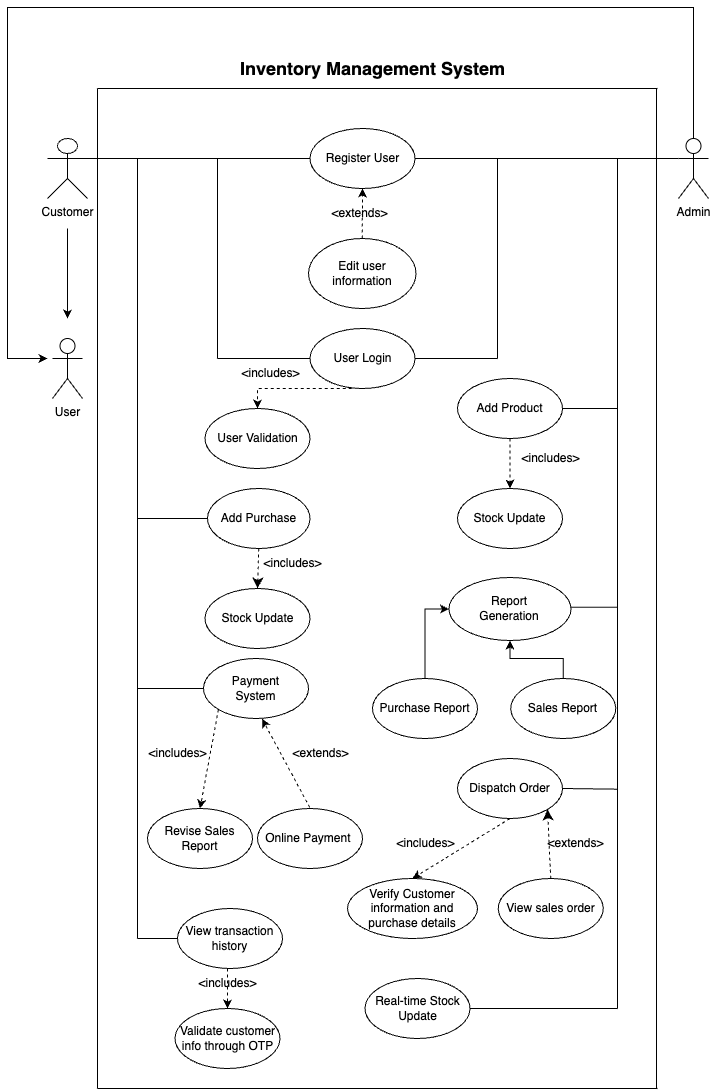

The diagram above was exported from draw.io. Its source (the exported page's mxGraphModel, read from the mxfile embedded in the PNG):
<mxGraphModel dx="852" dy="2163" grid="1" gridSize="10" guides="1" tooltips="1" connect="1" arrows="1" fold="1" page="1" pageScale="1" pageWidth="827" pageHeight="1169" math="0" shadow="0">
  <root>
    <mxCell id="0" />
    <mxCell id="1" parent="0" />
    <mxCell id="0wS4Z_euigRJGpgb7lVM-2" value="" style="endArrow=none;html=1;rounded=0;exitX=1;exitY=0.5;exitDx=0;exitDy=0;" edge="1" parent="1">
      <mxGeometry width="50" height="50" relative="1" as="geometry">
        <mxPoint x="585" y="598.75" as="sourcePoint" />
        <mxPoint x="640" y="598.75" as="targetPoint" />
      </mxGeometry>
    </mxCell>
    <mxCell id="Kwjm0Vd-Vw2es5PyQTpG-1" value="Customer" style="shape=umlActor;verticalLabelPosition=bottom;verticalAlign=top;html=1;outlineConnect=0;" parent="1" vertex="1">
      <mxGeometry x="70" y="130" width="40" height="60" as="geometry" />
    </mxCell>
    <mxCell id="Kwjm0Vd-Vw2es5PyQTpG-4" value="Admin" style="shape=umlActor;verticalLabelPosition=bottom;verticalAlign=top;html=1;outlineConnect=0;" parent="1" vertex="1">
      <mxGeometry x="701" y="130" width="30" height="60" as="geometry" />
    </mxCell>
    <mxCell id="Kwjm0Vd-Vw2es5PyQTpG-6" value="&lt;b&gt;&lt;font style=&quot;font-size: 18px;&quot;&gt;Inventory Management System&lt;/font&gt;&lt;/b&gt;" style="text;html=1;align=center;verticalAlign=middle;resizable=0;points=[];autosize=1;strokeColor=none;fillColor=none;" parent="1" vertex="1">
      <mxGeometry x="250" y="40" width="290" height="40" as="geometry" />
    </mxCell>
    <mxCell id="Kwjm0Vd-Vw2es5PyQTpG-8" value="" style="endArrow=none;html=1;rounded=0;fontStyle=1" parent="1" edge="1">
      <mxGeometry width="50" height="50" relative="1" as="geometry">
        <mxPoint x="120" y="1080" as="sourcePoint" />
        <mxPoint x="120" y="80" as="targetPoint" />
      </mxGeometry>
    </mxCell>
    <mxCell id="Kwjm0Vd-Vw2es5PyQTpG-9" value="" style="endArrow=none;html=1;rounded=0;" parent="1" edge="1">
      <mxGeometry width="50" height="50" relative="1" as="geometry">
        <mxPoint x="120" y="80" as="sourcePoint" />
        <mxPoint x="680" y="80" as="targetPoint" />
      </mxGeometry>
    </mxCell>
    <mxCell id="Kwjm0Vd-Vw2es5PyQTpG-10" value="" style="endArrow=none;html=1;rounded=0;" parent="1" edge="1">
      <mxGeometry width="50" height="50" relative="1" as="geometry">
        <mxPoint x="679" y="1080" as="sourcePoint" />
        <mxPoint x="679" y="80" as="targetPoint" />
      </mxGeometry>
    </mxCell>
    <mxCell id="Kwjm0Vd-Vw2es5PyQTpG-11" value="Register User" style="ellipse;whiteSpace=wrap;html=1;" parent="1" vertex="1">
      <mxGeometry x="332.5" y="120" width="105" height="60" as="geometry" />
    </mxCell>
    <mxCell id="Kwjm0Vd-Vw2es5PyQTpG-12" value="Report&lt;div&gt;Generation&lt;/div&gt;" style="ellipse;whiteSpace=wrap;html=1;" parent="1" vertex="1">
      <mxGeometry x="471.5" y="569" width="122" height="63" as="geometry" />
    </mxCell>
    <mxCell id="dIcTrKyz3lN2N6LK9wXX-2" value="User" style="shape=umlActor;verticalLabelPosition=bottom;verticalAlign=top;html=1;outlineConnect=0;" parent="1" vertex="1">
      <mxGeometry x="75" y="330" width="30" height="60" as="geometry" />
    </mxCell>
    <mxCell id="dIcTrKyz3lN2N6LK9wXX-3" style="edgeStyle=orthogonalEdgeStyle;rounded=0;orthogonalLoop=1;jettySize=auto;html=1;" parent="1" edge="1">
      <mxGeometry relative="1" as="geometry">
        <mxPoint x="90" y="310" as="targetPoint" />
        <Array as="points">
          <mxPoint x="90" y="300" />
        </Array>
        <mxPoint x="90" y="220" as="sourcePoint" />
      </mxGeometry>
    </mxCell>
    <mxCell id="dIcTrKyz3lN2N6LK9wXX-4" style="edgeStyle=orthogonalEdgeStyle;rounded=0;orthogonalLoop=1;jettySize=auto;html=1;" parent="1" edge="1">
      <mxGeometry relative="1" as="geometry">
        <mxPoint x="70" y="350" as="targetPoint" />
        <Array as="points">
          <mxPoint x="716" y="-1" />
          <mxPoint x="30" y="-1" />
          <mxPoint x="30" y="350" />
        </Array>
        <mxPoint x="716" y="130" as="sourcePoint" />
      </mxGeometry>
    </mxCell>
    <mxCell id="dIcTrKyz3lN2N6LK9wXX-10" value="Edit user information" style="ellipse;whiteSpace=wrap;html=1;" parent="1" vertex="1">
      <mxGeometry x="331" y="230" width="107.5" height="70" as="geometry" />
    </mxCell>
    <mxCell id="dIcTrKyz3lN2N6LK9wXX-19" value="&amp;lt;extends&amp;gt;" style="text;html=1;align=center;verticalAlign=middle;resizable=0;points=[];autosize=1;strokeColor=none;fillColor=none;" parent="1" vertex="1">
      <mxGeometry x="342" y="190" width="80" height="30" as="geometry" />
    </mxCell>
    <mxCell id="dIcTrKyz3lN2N6LK9wXX-22" value="" style="endArrow=none;html=1;rounded=0;entryX=0;entryY=0.5;entryDx=0;entryDy=0;" parent="1" target="Kwjm0Vd-Vw2es5PyQTpG-11" edge="1">
      <mxGeometry width="50" height="50" relative="1" as="geometry">
        <mxPoint x="110" y="150" as="sourcePoint" />
        <mxPoint x="160" y="100" as="targetPoint" />
        <Array as="points">
          <mxPoint x="220" y="150" />
        </Array>
      </mxGeometry>
    </mxCell>
    <mxCell id="dIcTrKyz3lN2N6LK9wXX-23" value="" style="endArrow=none;html=1;rounded=0;entryX=1;entryY=0.5;entryDx=0;entryDy=0;exitX=0;exitY=0.3333333333333333;exitDx=0;exitDy=0;exitPerimeter=0;" parent="1" source="Kwjm0Vd-Vw2es5PyQTpG-4" target="Kwjm0Vd-Vw2es5PyQTpG-11" edge="1">
      <mxGeometry width="50" height="50" relative="1" as="geometry">
        <mxPoint x="680" y="150" as="sourcePoint" />
        <mxPoint x="730" y="100" as="targetPoint" />
      </mxGeometry>
    </mxCell>
    <mxCell id="dIcTrKyz3lN2N6LK9wXX-24" value="" style="html=1;labelBackgroundColor=#ffffff;startArrow=none;startFill=0;startSize=6;endArrow=classic;endFill=1;endSize=6;jettySize=auto;orthogonalLoop=1;strokeWidth=1;dashed=1;fontSize=14;rounded=0;exitX=0.5;exitY=0;exitDx=0;exitDy=0;entryX=0.5;entryY=1;entryDx=0;entryDy=0;" parent="1" source="dIcTrKyz3lN2N6LK9wXX-10" target="Kwjm0Vd-Vw2es5PyQTpG-11" edge="1">
      <mxGeometry width="60" height="60" relative="1" as="geometry">
        <mxPoint x="380" y="180" as="sourcePoint" />
        <mxPoint x="340" y="190" as="targetPoint" />
      </mxGeometry>
    </mxCell>
    <mxCell id="dIcTrKyz3lN2N6LK9wXX-25" value="User Login" style="ellipse;whiteSpace=wrap;html=1;" parent="1" vertex="1">
      <mxGeometry x="332.5" y="320" width="105" height="60" as="geometry" />
    </mxCell>
    <mxCell id="dIcTrKyz3lN2N6LK9wXX-26" value="" style="endArrow=none;html=1;rounded=0;" parent="1" edge="1">
      <mxGeometry width="50" height="50" relative="1" as="geometry">
        <mxPoint x="240" y="150" as="sourcePoint" />
        <mxPoint x="240" y="350" as="targetPoint" />
      </mxGeometry>
    </mxCell>
    <mxCell id="dIcTrKyz3lN2N6LK9wXX-27" value="" style="endArrow=none;html=1;rounded=0;entryX=0;entryY=0.5;entryDx=0;entryDy=0;" parent="1" target="dIcTrKyz3lN2N6LK9wXX-25" edge="1">
      <mxGeometry width="50" height="50" relative="1" as="geometry">
        <mxPoint x="240" y="350" as="sourcePoint" />
        <mxPoint x="290" y="330" as="targetPoint" />
      </mxGeometry>
    </mxCell>
    <mxCell id="dIcTrKyz3lN2N6LK9wXX-28" value="" style="endArrow=none;html=1;rounded=0;" parent="1" edge="1">
      <mxGeometry width="50" height="50" relative="1" as="geometry">
        <mxPoint x="520" y="350" as="sourcePoint" />
        <mxPoint x="520" y="150" as="targetPoint" />
      </mxGeometry>
    </mxCell>
    <mxCell id="dIcTrKyz3lN2N6LK9wXX-29" value="" style="endArrow=none;html=1;rounded=0;exitX=1;exitY=0.5;exitDx=0;exitDy=0;" parent="1" source="dIcTrKyz3lN2N6LK9wXX-25" edge="1">
      <mxGeometry width="50" height="50" relative="1" as="geometry">
        <mxPoint x="470" y="430" as="sourcePoint" />
        <mxPoint x="520" y="350" as="targetPoint" />
      </mxGeometry>
    </mxCell>
    <mxCell id="dIcTrKyz3lN2N6LK9wXX-30" value="User Validation" style="ellipse;whiteSpace=wrap;html=1;" parent="1" vertex="1">
      <mxGeometry x="227.5" y="400" width="105" height="60" as="geometry" />
    </mxCell>
    <mxCell id="dIcTrKyz3lN2N6LK9wXX-31" value="" style="html=1;labelBackgroundColor=#ffffff;startArrow=none;startFill=0;startSize=6;endArrow=classic;endFill=1;endSize=6;jettySize=auto;orthogonalLoop=1;strokeWidth=1;dashed=1;fontSize=14;rounded=0;entryX=0.5;entryY=0;entryDx=0;entryDy=0;" parent="1" target="dIcTrKyz3lN2N6LK9wXX-30" edge="1">
      <mxGeometry width="60" height="60" relative="1" as="geometry">
        <mxPoint x="374.25" y="380" as="sourcePoint" />
        <mxPoint x="275.20000000000005" y="433.17999999999984" as="targetPoint" />
        <Array as="points">
          <mxPoint x="280" y="380" />
        </Array>
      </mxGeometry>
    </mxCell>
    <mxCell id="dIcTrKyz3lN2N6LK9wXX-32" value="&amp;lt;includes&amp;gt;" style="text;html=1;align=center;verticalAlign=middle;resizable=0;points=[];autosize=1;strokeColor=none;fillColor=none;" parent="1" vertex="1">
      <mxGeometry x="252.5" y="350" width="80" height="30" as="geometry" />
    </mxCell>
    <mxCell id="z05eySI4xwDuMU521sT9-17" style="edgeStyle=orthogonalEdgeStyle;rounded=0;orthogonalLoop=1;jettySize=auto;html=1;exitX=0.5;exitY=0;exitDx=0;exitDy=0;entryX=0.5;entryY=1;entryDx=0;entryDy=0;" parent="1" source="z05eySI4xwDuMU521sT9-13" target="Kwjm0Vd-Vw2es5PyQTpG-12" edge="1">
      <mxGeometry relative="1" as="geometry" />
    </mxCell>
    <mxCell id="z05eySI4xwDuMU521sT9-13" value="Sales Report" style="ellipse;whiteSpace=wrap;html=1;" parent="1" vertex="1">
      <mxGeometry x="533.25" y="670" width="105" height="60" as="geometry" />
    </mxCell>
    <mxCell id="z05eySI4xwDuMU521sT9-16" style="edgeStyle=orthogonalEdgeStyle;rounded=0;orthogonalLoop=1;jettySize=auto;html=1;exitX=0.5;exitY=0;exitDx=0;exitDy=0;entryX=0;entryY=0.5;entryDx=0;entryDy=0;" parent="1" source="z05eySI4xwDuMU521sT9-14" target="Kwjm0Vd-Vw2es5PyQTpG-12" edge="1">
      <mxGeometry relative="1" as="geometry" />
    </mxCell>
    <mxCell id="z05eySI4xwDuMU521sT9-14" value="Purchase Report" style="ellipse;whiteSpace=wrap;html=1;" parent="1" vertex="1">
      <mxGeometry x="395" y="670" width="105" height="60" as="geometry" />
    </mxCell>
    <mxCell id="0wS4Z_euigRJGpgb7lVM-7" style="edgeStyle=none;curved=1;rounded=0;orthogonalLoop=1;jettySize=auto;html=1;exitX=1;exitY=0.5;exitDx=0;exitDy=0;fontSize=12;startSize=8;endSize=8;endArrow=none;startFill=0;" edge="1" parent="1" source="z05eySI4xwDuMU521sT9-18">
      <mxGeometry relative="1" as="geometry">
        <mxPoint x="640" y="780.6666666666665" as="targetPoint" />
      </mxGeometry>
    </mxCell>
    <mxCell id="z05eySI4xwDuMU521sT9-18" value="Dispatch Order" style="ellipse;whiteSpace=wrap;html=1;" parent="1" vertex="1">
      <mxGeometry x="480" y="750" width="105" height="60" as="geometry" />
    </mxCell>
    <mxCell id="z05eySI4xwDuMU521sT9-22" value="Verify Customer information and purchase details" style="ellipse;whiteSpace=wrap;html=1;" parent="1" vertex="1">
      <mxGeometry x="370" y="870" width="130" height="60" as="geometry" />
    </mxCell>
    <mxCell id="z05eySI4xwDuMU521sT9-23" value="" style="html=1;labelBackgroundColor=#ffffff;startArrow=none;startFill=0;startSize=6;endArrow=classic;endFill=1;endSize=6;jettySize=auto;orthogonalLoop=1;strokeWidth=1;dashed=1;fontSize=14;rounded=0;entryX=0.5;entryY=0;entryDx=0;entryDy=0;exitX=0.5;exitY=1;exitDx=0;exitDy=0;" parent="1" source="z05eySI4xwDuMU521sT9-18" target="z05eySI4xwDuMU521sT9-22" edge="1">
      <mxGeometry width="60" height="60" relative="1" as="geometry">
        <mxPoint x="428.25" y="780" as="sourcePoint" />
        <mxPoint x="385.25" y="840" as="targetPoint" />
      </mxGeometry>
    </mxCell>
    <mxCell id="z05eySI4xwDuMU521sT9-24" value="&amp;lt;includes&amp;gt;" style="text;html=1;align=center;verticalAlign=middle;resizable=0;points=[];autosize=1;strokeColor=none;fillColor=none;" parent="1" vertex="1">
      <mxGeometry x="407.5" y="820" width="80" height="30" as="geometry" />
    </mxCell>
    <mxCell id="0wS4Z_euigRJGpgb7lVM-6" style="edgeStyle=none;curved=1;rounded=0;orthogonalLoop=1;jettySize=auto;html=1;exitX=0;exitY=0.5;exitDx=0;exitDy=0;fontSize=12;startSize=8;endSize=8;endArrow=none;startFill=0;" edge="1" parent="1" source="z05eySI4xwDuMU521sT9-26">
      <mxGeometry relative="1" as="geometry">
        <mxPoint x="160" y="680" as="targetPoint" />
      </mxGeometry>
    </mxCell>
    <mxCell id="z05eySI4xwDuMU521sT9-26" value="Payment&lt;div&gt;System&lt;/div&gt;" style="ellipse;whiteSpace=wrap;html=1;" parent="1" vertex="1">
      <mxGeometry x="226" y="650" width="105" height="60" as="geometry" />
    </mxCell>
    <mxCell id="z05eySI4xwDuMU521sT9-29" value="Online Payment&amp;nbsp;" style="ellipse;whiteSpace=wrap;html=1;" parent="1" vertex="1">
      <mxGeometry x="280" y="800" width="105" height="60" as="geometry" />
    </mxCell>
    <mxCell id="z05eySI4xwDuMU521sT9-30" value="" style="html=1;labelBackgroundColor=#ffffff;startArrow=none;startFill=0;startSize=6;endArrow=classic;endFill=1;endSize=6;jettySize=auto;orthogonalLoop=1;strokeWidth=1;dashed=1;fontSize=14;rounded=0;entryX=0.558;entryY=1.005;entryDx=0;entryDy=0;entryPerimeter=0;exitX=0.498;exitY=-0.016;exitDx=0;exitDy=0;exitPerimeter=0;" parent="1" source="z05eySI4xwDuMU521sT9-29" target="z05eySI4xwDuMU521sT9-26" edge="1">
      <mxGeometry width="60" height="60" relative="1" as="geometry">
        <mxPoint x="280" y="850" as="sourcePoint" />
        <mxPoint x="323.75" y="860" as="targetPoint" />
      </mxGeometry>
    </mxCell>
    <mxCell id="z05eySI4xwDuMU521sT9-31" value="&amp;lt;extends&amp;gt;" style="text;html=1;align=center;verticalAlign=middle;resizable=0;points=[];autosize=1;strokeColor=none;fillColor=none;rotation=0;" parent="1" vertex="1">
      <mxGeometry x="302.5" y="730" width="80" height="30" as="geometry" />
    </mxCell>
    <mxCell id="z05eySI4xwDuMU521sT9-32" value="Revise Sales Report" style="ellipse;whiteSpace=wrap;html=1;" parent="1" vertex="1">
      <mxGeometry x="170" y="800" width="105" height="60" as="geometry" />
    </mxCell>
    <mxCell id="z05eySI4xwDuMU521sT9-33" value="" style="html=1;labelBackgroundColor=#ffffff;startArrow=none;startFill=0;startSize=6;endArrow=classic;endFill=1;endSize=6;jettySize=auto;orthogonalLoop=1;strokeWidth=1;dashed=1;fontSize=14;rounded=0;entryX=0.5;entryY=0;entryDx=0;entryDy=0;exitX=0;exitY=1;exitDx=0;exitDy=0;" parent="1" target="z05eySI4xwDuMU521sT9-32" edge="1" source="z05eySI4xwDuMU521sT9-26">
      <mxGeometry width="60" height="60" relative="1" as="geometry">
        <mxPoint x="270" y="790" as="sourcePoint" />
        <mxPoint x="330" y="850" as="targetPoint" />
      </mxGeometry>
    </mxCell>
    <mxCell id="z05eySI4xwDuMU521sT9-34" value="&amp;lt;includes&amp;gt;" style="text;html=1;align=center;verticalAlign=middle;resizable=0;points=[];autosize=1;strokeColor=none;fillColor=none;rotation=0;" parent="1" vertex="1">
      <mxGeometry x="160" y="730" width="80" height="30" as="geometry" />
    </mxCell>
    <mxCell id="z05eySI4xwDuMU521sT9-37" value="Add Product" style="ellipse;whiteSpace=wrap;html=1;" parent="1" vertex="1">
      <mxGeometry x="480" y="370" width="105" height="60" as="geometry" />
    </mxCell>
    <mxCell id="z05eySI4xwDuMU521sT9-38" value="Stock Update" style="ellipse;whiteSpace=wrap;html=1;" parent="1" vertex="1">
      <mxGeometry x="480" y="480" width="105" height="60" as="geometry" />
    </mxCell>
    <mxCell id="z05eySI4xwDuMU521sT9-39" value="" style="html=1;labelBackgroundColor=#ffffff;startArrow=none;startFill=0;startSize=6;endArrow=classic;endFill=1;endSize=6;jettySize=auto;orthogonalLoop=1;strokeWidth=1;dashed=1;fontSize=14;rounded=0;entryX=0.5;entryY=0;entryDx=0;entryDy=0;exitX=0.5;exitY=1;exitDx=0;exitDy=0;" parent="1" source="z05eySI4xwDuMU521sT9-37" target="z05eySI4xwDuMU521sT9-38" edge="1">
      <mxGeometry width="60" height="60" relative="1" as="geometry">
        <mxPoint x="462.75" y="450" as="sourcePoint" />
        <mxPoint x="583.5" y="480" as="targetPoint" />
      </mxGeometry>
    </mxCell>
    <mxCell id="z05eySI4xwDuMU521sT9-40" value="&amp;lt;includes&amp;gt;" style="text;html=1;align=center;verticalAlign=middle;resizable=0;points=[];autosize=1;strokeColor=none;fillColor=none;rotation=0;" parent="1" vertex="1">
      <mxGeometry x="533.25" y="435" width="80" height="30" as="geometry" />
    </mxCell>
    <mxCell id="z05eySI4xwDuMU521sT9-43" value="" style="endArrow=none;html=1;rounded=0;exitX=1;exitY=0.5;exitDx=0;exitDy=0;" parent="1" source="z05eySI4xwDuMU521sT9-37" edge="1">
      <mxGeometry width="50" height="50" relative="1" as="geometry">
        <mxPoint x="500" y="470" as="sourcePoint" />
        <mxPoint x="640" y="400" as="targetPoint" />
      </mxGeometry>
    </mxCell>
    <mxCell id="0wS4Z_euigRJGpgb7lVM-3" style="edgeStyle=none;curved=1;rounded=0;orthogonalLoop=1;jettySize=auto;html=1;exitX=0.5;exitY=0;exitDx=0;exitDy=0;entryX=1;entryY=1;entryDx=0;entryDy=0;fontSize=12;startSize=8;endSize=8;dashed=1;" edge="1" parent="1" source="z05eySI4xwDuMU521sT9-47" target="z05eySI4xwDuMU521sT9-18">
      <mxGeometry relative="1" as="geometry" />
    </mxCell>
    <mxCell id="z05eySI4xwDuMU521sT9-47" value="View sales order" style="ellipse;whiteSpace=wrap;html=1;" parent="1" vertex="1">
      <mxGeometry x="520.75" y="870" width="105" height="60" as="geometry" />
    </mxCell>
    <mxCell id="z05eySI4xwDuMU521sT9-52" value="&amp;lt;extends&amp;gt;" style="text;html=1;align=center;verticalAlign=middle;resizable=0;points=[];autosize=1;strokeColor=none;fillColor=none;" parent="1" vertex="1">
      <mxGeometry x="558.25" y="820" width="80" height="30" as="geometry" />
    </mxCell>
    <mxCell id="z05eySI4xwDuMU521sT9-58" value="" style="endArrow=none;html=1;rounded=0;" parent="1" edge="1">
      <mxGeometry width="50" height="50" relative="1" as="geometry">
        <mxPoint x="640" y="1000" as="sourcePoint" />
        <mxPoint x="640" y="150" as="targetPoint" />
      </mxGeometry>
    </mxCell>
    <mxCell id="z05eySI4xwDuMU521sT9-59" value="" style="endArrow=none;html=1;rounded=0;exitX=1;exitY=0.5;exitDx=0;exitDy=0;" parent="1" source="z05eySI4xwDuMU521sT9-60" edge="1">
      <mxGeometry width="50" height="50" relative="1" as="geometry">
        <mxPoint x="660" y="1011" as="sourcePoint" />
        <mxPoint x="640" y="1000" as="targetPoint" />
      </mxGeometry>
    </mxCell>
    <mxCell id="z05eySI4xwDuMU521sT9-60" value="Real-time Stock Update" style="ellipse;whiteSpace=wrap;html=1;" parent="1" vertex="1">
      <mxGeometry x="387.5" y="970" width="105" height="60" as="geometry" />
    </mxCell>
    <mxCell id="z05eySI4xwDuMU521sT9-61" value="" style="endArrow=none;html=1;rounded=0;" parent="1" edge="1">
      <mxGeometry width="50" height="50" relative="1" as="geometry">
        <mxPoint x="160" y="930" as="sourcePoint" />
        <mxPoint x="160" y="150" as="targetPoint" />
      </mxGeometry>
    </mxCell>
    <mxCell id="0wS4Z_euigRJGpgb7lVM-8" style="edgeStyle=none;curved=1;rounded=0;orthogonalLoop=1;jettySize=auto;html=1;exitX=0;exitY=0.5;exitDx=0;exitDy=0;fontSize=12;startSize=8;endSize=8;endArrow=none;startFill=0;" edge="1" parent="1" source="z05eySI4xwDuMU521sT9-63">
      <mxGeometry relative="1" as="geometry">
        <mxPoint x="160" y="930" as="targetPoint" />
      </mxGeometry>
    </mxCell>
    <mxCell id="z05eySI4xwDuMU521sT9-63" value="View transaction history" style="ellipse;whiteSpace=wrap;html=1;" parent="1" vertex="1">
      <mxGeometry x="200" y="900" width="105" height="60" as="geometry" />
    </mxCell>
    <mxCell id="z05eySI4xwDuMU521sT9-64" value="Validate customer info through OTP" style="ellipse;whiteSpace=wrap;html=1;" parent="1" vertex="1">
      <mxGeometry x="197.5" y="1000" width="105" height="60" as="geometry" />
    </mxCell>
    <mxCell id="z05eySI4xwDuMU521sT9-65" value="" style="html=1;labelBackgroundColor=#ffffff;startArrow=none;startFill=0;startSize=6;endArrow=classic;endFill=1;endSize=6;jettySize=auto;orthogonalLoop=1;strokeWidth=1;dashed=1;fontSize=14;rounded=0;entryX=0.5;entryY=0;entryDx=0;entryDy=0;" parent="1" target="z05eySI4xwDuMU521sT9-64" edge="1">
      <mxGeometry width="60" height="60" relative="1" as="geometry">
        <mxPoint x="250" y="960" as="sourcePoint" />
        <mxPoint x="310" y="900" as="targetPoint" />
      </mxGeometry>
    </mxCell>
    <mxCell id="z05eySI4xwDuMU521sT9-66" value="&amp;lt;includes&amp;gt;" style="text;html=1;align=center;verticalAlign=middle;resizable=0;points=[];autosize=1;strokeColor=none;fillColor=none;rotation=0;" parent="1" vertex="1">
      <mxGeometry x="210" y="960" width="80" height="30" as="geometry" />
    </mxCell>
    <mxCell id="z05eySI4xwDuMU521sT9-69" value="" style="endArrow=none;html=1;rounded=0;" parent="1" edge="1">
      <mxGeometry width="50" height="50" relative="1" as="geometry">
        <mxPoint x="120" y="1080" as="sourcePoint" />
        <mxPoint x="680" y="1080" as="targetPoint" />
      </mxGeometry>
    </mxCell>
    <mxCell id="0wS4Z_euigRJGpgb7lVM-11" style="edgeStyle=none;curved=1;rounded=0;orthogonalLoop=1;jettySize=auto;html=1;fontSize=12;startSize=8;endSize=8;endArrow=none;startFill=0;" edge="1" parent="1" source="0wS4Z_euigRJGpgb7lVM-9">
      <mxGeometry relative="1" as="geometry">
        <mxPoint x="160" y="510" as="targetPoint" />
      </mxGeometry>
    </mxCell>
    <mxCell id="0wS4Z_euigRJGpgb7lVM-12" style="edgeStyle=none;curved=1;rounded=0;orthogonalLoop=1;jettySize=auto;html=1;exitX=0.5;exitY=1;exitDx=0;exitDy=0;entryX=0.5;entryY=0;entryDx=0;entryDy=0;fontSize=12;startSize=8;endSize=8;dashed=1;" edge="1" parent="1" source="0wS4Z_euigRJGpgb7lVM-9" target="0wS4Z_euigRJGpgb7lVM-10">
      <mxGeometry relative="1" as="geometry" />
    </mxCell>
    <mxCell id="0wS4Z_euigRJGpgb7lVM-9" value="Add Purchase" style="ellipse;whiteSpace=wrap;html=1;" vertex="1" parent="1">
      <mxGeometry x="230" y="480" width="102.5" height="60" as="geometry" />
    </mxCell>
    <mxCell id="0wS4Z_euigRJGpgb7lVM-10" value="Stock Update" style="ellipse;whiteSpace=wrap;html=1;" vertex="1" parent="1">
      <mxGeometry x="227.5" y="580" width="105" height="60" as="geometry" />
    </mxCell>
    <mxCell id="0wS4Z_euigRJGpgb7lVM-13" value="&amp;lt;includes&amp;gt;" style="text;html=1;align=center;verticalAlign=middle;resizable=0;points=[];autosize=1;strokeColor=none;fillColor=none;rotation=0;" vertex="1" parent="1">
      <mxGeometry x="275" y="540" width="80" height="30" as="geometry" />
    </mxCell>
  </root>
</mxGraphModel>